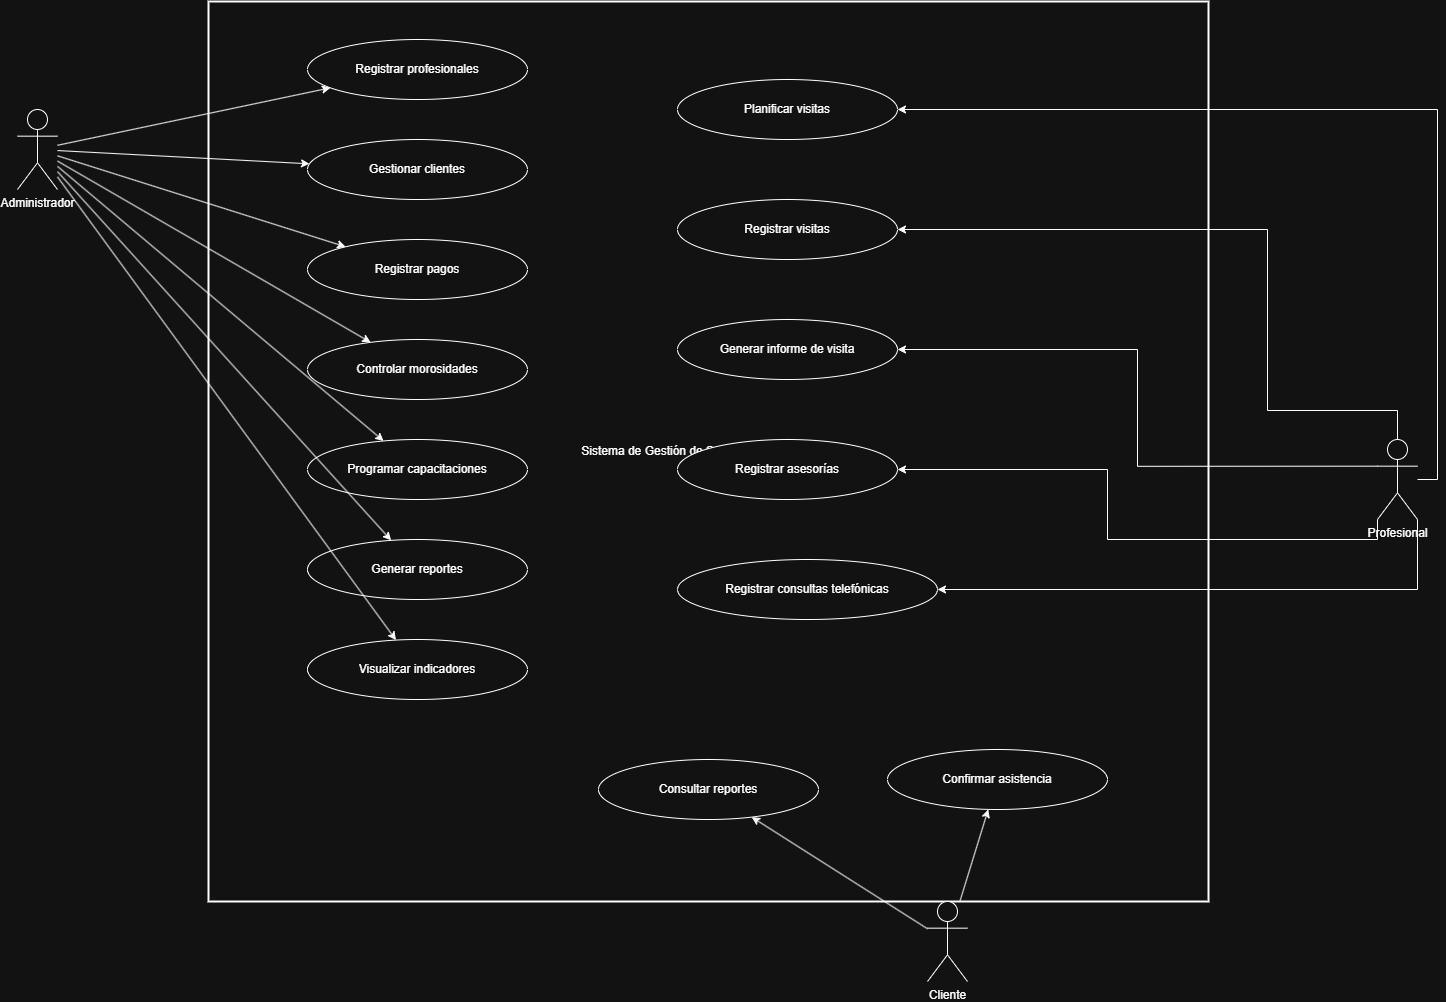

The diagram above was exported from draw.io. Its source (the exported page's mxGraphModel, read from the mxfile embedded in the PNG):
<mxGraphModel dx="1366" dy="744" grid="1" gridSize="10" guides="1" tooltips="1" connect="1" arrows="1" fold="1" page="1" pageScale="1" pageWidth="1600" pageHeight="1200" math="0" shadow="0">
  <root>
    <mxCell id="0" />
    <mxCell id="1" parent="0" />
    <mxCell id="sistema" parent="1" style="rounded=0;whiteSpace=wrap;html=1;strokeWidth=2;" value="Sistema de Gestión de Servicios de Prevención" vertex="1">
      <mxGeometry height="900" width="1000" x="251" y="42" as="geometry" />
    </mxCell>
    <mxCell id="admin" parent="1" style="shape=umlActor;verticalLabelPosition=bottom;verticalAlign=top;html=1;" value="Administrador" vertex="1">
      <mxGeometry height="80" width="40" x="60" y="150" as="geometry" />
    </mxCell>
    <mxCell id="lm2N_ugUkQTzTykpiY1O-7" edge="1" parent="1" source="profesional" style="edgeStyle=orthogonalEdgeStyle;rounded=0;orthogonalLoop=1;jettySize=auto;html=1;exitX=0;exitY=1;exitDx=0;exitDy=0;exitPerimeter=0;" target="uc11">
      <mxGeometry relative="1" as="geometry">
        <Array as="points">
          <mxPoint x="1420" y="580" />
          <mxPoint x="1150" y="580" />
          <mxPoint x="1150" y="510" />
        </Array>
      </mxGeometry>
    </mxCell>
    <mxCell id="lm2N_ugUkQTzTykpiY1O-8" edge="1" parent="1" source="profesional" style="edgeStyle=orthogonalEdgeStyle;rounded=0;orthogonalLoop=1;jettySize=auto;html=1;exitX=1;exitY=1;exitDx=0;exitDy=0;exitPerimeter=0;entryX=1;entryY=0.5;entryDx=0;entryDy=0;" target="uc12">
      <mxGeometry relative="1" as="geometry" />
    </mxCell>
    <mxCell id="lm2N_ugUkQTzTykpiY1O-9" edge="1" parent="1" source="profesional" style="edgeStyle=orthogonalEdgeStyle;rounded=0;orthogonalLoop=1;jettySize=auto;html=1;exitX=0;exitY=0.3333333333333333;exitDx=0;exitDy=0;exitPerimeter=0;entryX=1;entryY=0.5;entryDx=0;entryDy=0;" target="uc10">
      <mxGeometry relative="1" as="geometry" />
    </mxCell>
    <mxCell id="lm2N_ugUkQTzTykpiY1O-10" edge="1" parent="1" source="profesional" style="edgeStyle=orthogonalEdgeStyle;rounded=0;orthogonalLoop=1;jettySize=auto;html=1;entryX=1;entryY=0.5;entryDx=0;entryDy=0;exitX=0.5;exitY=0;exitDx=0;exitDy=0;exitPerimeter=0;" target="uc9">
      <mxGeometry relative="1" as="geometry">
        <Array as="points">
          <mxPoint x="1310" y="451" />
          <mxPoint x="1310" y="270" />
        </Array>
        <mxPoint x="1480" y="380" as="sourcePoint" />
      </mxGeometry>
    </mxCell>
    <mxCell id="lm2N_ugUkQTzTykpiY1O-11" edge="1" parent="1" source="profesional" style="edgeStyle=orthogonalEdgeStyle;rounded=0;orthogonalLoop=1;jettySize=auto;html=1;entryX=1;entryY=0.5;entryDx=0;entryDy=0;" target="uc8">
      <mxGeometry relative="1" as="geometry">
        <Array as="points">
          <mxPoint x="1480" y="520" />
          <mxPoint x="1480" y="150" />
        </Array>
      </mxGeometry>
    </mxCell>
    <mxCell id="profesional" parent="1" style="shape=umlActor;verticalLabelPosition=bottom;verticalAlign=top;html=1;direction=east;" value="Profesional" vertex="1">
      <mxGeometry height="80" width="40" x="1420" y="479.99999999999994" as="geometry" />
    </mxCell>
    <mxCell id="cliente" parent="1" style="shape=umlActor;verticalLabelPosition=bottom;verticalAlign=top;html=1;" value="Cliente" vertex="1">
      <mxGeometry height="80" width="40" x="970" y="942" as="geometry" />
    </mxCell>
    <mxCell id="uc1" parent="1" style="ellipse;whiteSpace=wrap;html=1;" value="Registrar profesionales" vertex="1">
      <mxGeometry height="60" width="220" x="350" y="80" as="geometry" />
    </mxCell>
    <mxCell id="uc2" parent="1" style="ellipse;whiteSpace=wrap;html=1;" value="Gestionar clientes" vertex="1">
      <mxGeometry height="60" width="220" x="350" y="180" as="geometry" />
    </mxCell>
    <mxCell id="uc3" parent="1" style="ellipse;whiteSpace=wrap;html=1;" value="Registrar pagos" vertex="1">
      <mxGeometry height="60" width="220" x="350" y="280" as="geometry" />
    </mxCell>
    <mxCell id="uc4" parent="1" style="ellipse;whiteSpace=wrap;html=1;" value="Controlar morosidades" vertex="1">
      <mxGeometry height="60" width="220" x="350" y="380" as="geometry" />
    </mxCell>
    <mxCell id="uc5" parent="1" style="ellipse;whiteSpace=wrap;html=1;" value="Programar capacitaciones" vertex="1">
      <mxGeometry height="60" width="220" x="350" y="480" as="geometry" />
    </mxCell>
    <mxCell id="uc6" parent="1" style="ellipse;whiteSpace=wrap;html=1;" value="Generar reportes" vertex="1">
      <mxGeometry height="60" width="220" x="350" y="580" as="geometry" />
    </mxCell>
    <mxCell id="uc7" parent="1" style="ellipse;whiteSpace=wrap;html=1;" value="Visualizar indicadores" vertex="1">
      <mxGeometry height="60" width="220" x="350" y="680" as="geometry" />
    </mxCell>
    <mxCell id="uc8" parent="1" style="ellipse;whiteSpace=wrap;html=1;" value="Planificar visitas" vertex="1">
      <mxGeometry height="60" width="220" x="720" y="120" as="geometry" />
    </mxCell>
    <mxCell id="uc9" parent="1" style="ellipse;whiteSpace=wrap;html=1;" value="Registrar visitas" vertex="1">
      <mxGeometry height="60" width="220" x="720" y="240" as="geometry" />
    </mxCell>
    <mxCell id="uc10" parent="1" style="ellipse;whiteSpace=wrap;html=1;" value="Generar informe de visita" vertex="1">
      <mxGeometry height="60" width="220" x="720" y="360" as="geometry" />
    </mxCell>
    <mxCell id="uc11" parent="1" style="ellipse;whiteSpace=wrap;html=1;" value="Registrar asesorías" vertex="1">
      <mxGeometry height="60" width="220" x="720" y="480" as="geometry" />
    </mxCell>
    <mxCell id="uc12" parent="1" style="ellipse;whiteSpace=wrap;html=1;" value="Registrar consultas telefónicas" vertex="1">
      <mxGeometry height="60" width="260" x="720" y="600" as="geometry" />
    </mxCell>
    <mxCell id="uc13" parent="1" style="ellipse;whiteSpace=wrap;html=1;" value="Confirmar asistencia" vertex="1">
      <mxGeometry height="60" width="220" x="930" y="790" as="geometry" />
    </mxCell>
    <mxCell id="uc14" parent="1" style="ellipse;whiteSpace=wrap;html=1;" value="Consultar reportes" vertex="1">
      <mxGeometry height="60" width="220" x="641" y="800" as="geometry" />
    </mxCell>
    <mxCell id="e1" edge="1" parent="1" source="admin" target="uc1">
      <mxGeometry relative="1" as="geometry" />
    </mxCell>
    <mxCell id="e2" edge="1" parent="1" source="admin" target="uc2">
      <mxGeometry relative="1" as="geometry" />
    </mxCell>
    <mxCell id="e3" edge="1" parent="1" source="admin" target="uc3">
      <mxGeometry relative="1" as="geometry" />
    </mxCell>
    <mxCell id="e4" edge="1" parent="1" source="admin" target="uc4">
      <mxGeometry relative="1" as="geometry" />
    </mxCell>
    <mxCell id="e5" edge="1" parent="1" source="admin" target="uc5">
      <mxGeometry relative="1" as="geometry" />
    </mxCell>
    <mxCell id="e6" edge="1" parent="1" source="admin" target="uc6">
      <mxGeometry relative="1" as="geometry" />
    </mxCell>
    <mxCell id="e7" edge="1" parent="1" source="admin" target="uc7">
      <mxGeometry relative="1" as="geometry" />
    </mxCell>
    <mxCell id="e13" edge="1" parent="1" source="cliente" target="uc13">
      <mxGeometry relative="1" as="geometry" />
    </mxCell>
    <mxCell id="e14" edge="1" parent="1" source="cliente" target="uc14">
      <mxGeometry relative="1" as="geometry" />
    </mxCell>
  </root>
</mxGraphModel>